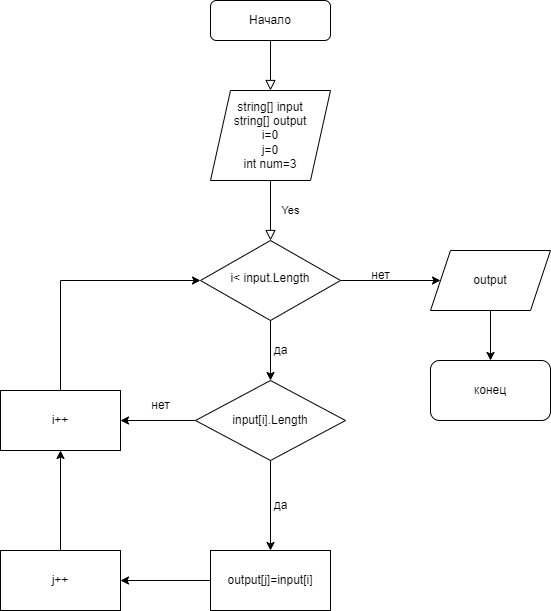

The diagram above was exported from draw.io. Its source (the exported page's mxGraphModel, read from the mxfile embedded in the PNG):
<mxGraphModel dx="1609" dy="569" grid="1" gridSize="10" guides="1" tooltips="1" connect="1" arrows="1" fold="1" page="1" pageScale="1" pageWidth="827" pageHeight="1169" math="0" shadow="0">
  <root>
    <mxCell id="WIyWlLk6GJQsqaUBKTNV-0" />
    <mxCell id="WIyWlLk6GJQsqaUBKTNV-1" parent="WIyWlLk6GJQsqaUBKTNV-0" />
    <mxCell id="WIyWlLk6GJQsqaUBKTNV-2" value="" style="rounded=0;html=1;jettySize=auto;orthogonalLoop=1;fontSize=11;endArrow=block;endFill=0;endSize=8;strokeWidth=1;shadow=0;labelBackgroundColor=none;edgeStyle=orthogonalEdgeStyle;" parent="WIyWlLk6GJQsqaUBKTNV-1" source="WIyWlLk6GJQsqaUBKTNV-3" edge="1">
      <mxGeometry relative="1" as="geometry">
        <mxPoint x="220" y="170" as="targetPoint" />
      </mxGeometry>
    </mxCell>
    <mxCell id="WIyWlLk6GJQsqaUBKTNV-3" value="Начало" style="rounded=1;whiteSpace=wrap;html=1;fontSize=12;glass=0;strokeWidth=1;shadow=0;" parent="WIyWlLk6GJQsqaUBKTNV-1" vertex="1">
      <mxGeometry x="160" y="80" width="120" height="40" as="geometry" />
    </mxCell>
    <mxCell id="WIyWlLk6GJQsqaUBKTNV-4" value="Yes" style="rounded=0;html=1;jettySize=auto;orthogonalLoop=1;fontSize=11;endArrow=block;endFill=0;endSize=8;strokeWidth=1;shadow=0;labelBackgroundColor=none;edgeStyle=orthogonalEdgeStyle;exitX=0.5;exitY=1;exitDx=0;exitDy=0;" parent="WIyWlLk6GJQsqaUBKTNV-1" source="hx5-uizDFokZZfvTtQk6-0" target="WIyWlLk6GJQsqaUBKTNV-10" edge="1">
      <mxGeometry y="20" relative="1" as="geometry">
        <mxPoint as="offset" />
        <mxPoint x="220" y="250" as="sourcePoint" />
      </mxGeometry>
    </mxCell>
    <mxCell id="hx5-uizDFokZZfvTtQk6-4" style="edgeStyle=orthogonalEdgeStyle;rounded=0;orthogonalLoop=1;jettySize=auto;html=1;entryX=0;entryY=0.5;entryDx=0;entryDy=0;" parent="WIyWlLk6GJQsqaUBKTNV-1" source="WIyWlLk6GJQsqaUBKTNV-10" target="hx5-uizDFokZZfvTtQk6-2" edge="1">
      <mxGeometry relative="1" as="geometry" />
    </mxCell>
    <mxCell id="hx5-uizDFokZZfvTtQk6-7" style="edgeStyle=orthogonalEdgeStyle;rounded=0;orthogonalLoop=1;jettySize=auto;html=1;entryX=0.5;entryY=0;entryDx=0;entryDy=0;" parent="WIyWlLk6GJQsqaUBKTNV-1" source="WIyWlLk6GJQsqaUBKTNV-10" target="hx5-uizDFokZZfvTtQk6-1" edge="1">
      <mxGeometry relative="1" as="geometry" />
    </mxCell>
    <mxCell id="WIyWlLk6GJQsqaUBKTNV-10" value="i&amp;lt; input.Length" style="rhombus;whiteSpace=wrap;html=1;shadow=0;fontFamily=Helvetica;fontSize=12;align=center;strokeWidth=1;spacing=6;spacingTop=-4;" parent="WIyWlLk6GJQsqaUBKTNV-1" vertex="1">
      <mxGeometry x="150" y="320" width="140" height="80" as="geometry" />
    </mxCell>
    <mxCell id="hx5-uizDFokZZfvTtQk6-0" value="string[] input&lt;br&gt;string[] output&lt;br&gt;i=0&lt;br&gt;j=0&lt;br&gt;int num=3" style="shape=parallelogram;perimeter=parallelogramPerimeter;whiteSpace=wrap;html=1;fixedSize=1;" parent="WIyWlLk6GJQsqaUBKTNV-1" vertex="1">
      <mxGeometry x="160" y="170" width="120" height="90" as="geometry" />
    </mxCell>
    <mxCell id="hx5-uizDFokZZfvTtQk6-15" style="edgeStyle=orthogonalEdgeStyle;rounded=0;orthogonalLoop=1;jettySize=auto;html=1;entryX=1;entryY=0.5;entryDx=0;entryDy=0;" parent="WIyWlLk6GJQsqaUBKTNV-1" source="hx5-uizDFokZZfvTtQk6-1" target="hx5-uizDFokZZfvTtQk6-14" edge="1">
      <mxGeometry relative="1" as="geometry" />
    </mxCell>
    <mxCell id="hx5-uizDFokZZfvTtQk6-16" style="edgeStyle=orthogonalEdgeStyle;rounded=0;orthogonalLoop=1;jettySize=auto;html=1;entryX=0.5;entryY=0;entryDx=0;entryDy=0;" parent="WIyWlLk6GJQsqaUBKTNV-1" source="hx5-uizDFokZZfvTtQk6-1" target="hx5-uizDFokZZfvTtQk6-12" edge="1">
      <mxGeometry relative="1" as="geometry" />
    </mxCell>
    <mxCell id="hx5-uizDFokZZfvTtQk6-1" value="input[i].Length" style="rhombus;whiteSpace=wrap;html=1;" parent="WIyWlLk6GJQsqaUBKTNV-1" vertex="1">
      <mxGeometry x="145" y="460" width="150" height="80" as="geometry" />
    </mxCell>
    <mxCell id="hx5-uizDFokZZfvTtQk6-5" style="edgeStyle=orthogonalEdgeStyle;rounded=0;orthogonalLoop=1;jettySize=auto;html=1;" parent="WIyWlLk6GJQsqaUBKTNV-1" source="hx5-uizDFokZZfvTtQk6-2" target="hx5-uizDFokZZfvTtQk6-3" edge="1">
      <mxGeometry relative="1" as="geometry" />
    </mxCell>
    <mxCell id="hx5-uizDFokZZfvTtQk6-2" value="output" style="shape=parallelogram;perimeter=parallelogramPerimeter;whiteSpace=wrap;html=1;fixedSize=1;" parent="WIyWlLk6GJQsqaUBKTNV-1" vertex="1">
      <mxGeometry x="380" y="330" width="120" height="60" as="geometry" />
    </mxCell>
    <mxCell id="hx5-uizDFokZZfvTtQk6-3" value="конец" style="rounded=1;whiteSpace=wrap;html=1;" parent="WIyWlLk6GJQsqaUBKTNV-1" vertex="1">
      <mxGeometry x="380" y="440" width="120" height="60" as="geometry" />
    </mxCell>
    <mxCell id="hx5-uizDFokZZfvTtQk6-6" value="нет" style="text;html=1;align=center;verticalAlign=middle;resizable=0;points=[];autosize=1;strokeColor=none;fillColor=none;" parent="WIyWlLk6GJQsqaUBKTNV-1" vertex="1">
      <mxGeometry x="310" y="340" width="40" height="30" as="geometry" />
    </mxCell>
    <mxCell id="hx5-uizDFokZZfvTtQk6-8" value="да" style="text;html=1;align=center;verticalAlign=middle;resizable=0;points=[];autosize=1;strokeColor=none;fillColor=none;" parent="WIyWlLk6GJQsqaUBKTNV-1" vertex="1">
      <mxGeometry x="210" y="415" width="40" height="30" as="geometry" />
    </mxCell>
    <mxCell id="hx5-uizDFokZZfvTtQk6-10" value="нет" style="text;html=1;align=center;verticalAlign=middle;resizable=0;points=[];autosize=1;strokeColor=none;fillColor=none;" parent="WIyWlLk6GJQsqaUBKTNV-1" vertex="1">
      <mxGeometry x="90" y="470" width="40" height="30" as="geometry" />
    </mxCell>
    <mxCell id="hx5-uizDFokZZfvTtQk6-11" value="да" style="text;html=1;align=center;verticalAlign=middle;resizable=0;points=[];autosize=1;strokeColor=none;fillColor=none;" parent="WIyWlLk6GJQsqaUBKTNV-1" vertex="1">
      <mxGeometry x="210" y="569.5" width="40" height="30" as="geometry" />
    </mxCell>
    <mxCell id="hx5-uizDFokZZfvTtQk6-17" style="edgeStyle=orthogonalEdgeStyle;rounded=0;orthogonalLoop=1;jettySize=auto;html=1;entryX=1;entryY=0.5;entryDx=0;entryDy=0;" parent="WIyWlLk6GJQsqaUBKTNV-1" source="hx5-uizDFokZZfvTtQk6-12" target="hx5-uizDFokZZfvTtQk6-13" edge="1">
      <mxGeometry relative="1" as="geometry" />
    </mxCell>
    <mxCell id="hx5-uizDFokZZfvTtQk6-12" value="output[j]=input[i]" style="rounded=0;whiteSpace=wrap;html=1;" parent="WIyWlLk6GJQsqaUBKTNV-1" vertex="1">
      <mxGeometry x="160" y="630" width="120" height="60" as="geometry" />
    </mxCell>
    <mxCell id="hx5-uizDFokZZfvTtQk6-18" style="edgeStyle=orthogonalEdgeStyle;rounded=0;orthogonalLoop=1;jettySize=auto;html=1;entryX=0.5;entryY=1;entryDx=0;entryDy=0;" parent="WIyWlLk6GJQsqaUBKTNV-1" source="hx5-uizDFokZZfvTtQk6-13" target="hx5-uizDFokZZfvTtQk6-14" edge="1">
      <mxGeometry relative="1" as="geometry" />
    </mxCell>
    <mxCell id="hx5-uizDFokZZfvTtQk6-13" value="j++" style="rounded=0;whiteSpace=wrap;html=1;" parent="WIyWlLk6GJQsqaUBKTNV-1" vertex="1">
      <mxGeometry x="-50" y="630" width="120" height="60" as="geometry" />
    </mxCell>
    <mxCell id="hx5-uizDFokZZfvTtQk6-19" style="edgeStyle=orthogonalEdgeStyle;rounded=0;orthogonalLoop=1;jettySize=auto;html=1;entryX=0;entryY=0.5;entryDx=0;entryDy=0;" parent="WIyWlLk6GJQsqaUBKTNV-1" source="hx5-uizDFokZZfvTtQk6-14" target="WIyWlLk6GJQsqaUBKTNV-10" edge="1">
      <mxGeometry relative="1" as="geometry">
        <Array as="points">
          <mxPoint x="10" y="360" />
        </Array>
      </mxGeometry>
    </mxCell>
    <mxCell id="hx5-uizDFokZZfvTtQk6-14" value="i++" style="rounded=0;whiteSpace=wrap;html=1;" parent="WIyWlLk6GJQsqaUBKTNV-1" vertex="1">
      <mxGeometry x="-50" y="470" width="120" height="60" as="geometry" />
    </mxCell>
  </root>
</mxGraphModel>